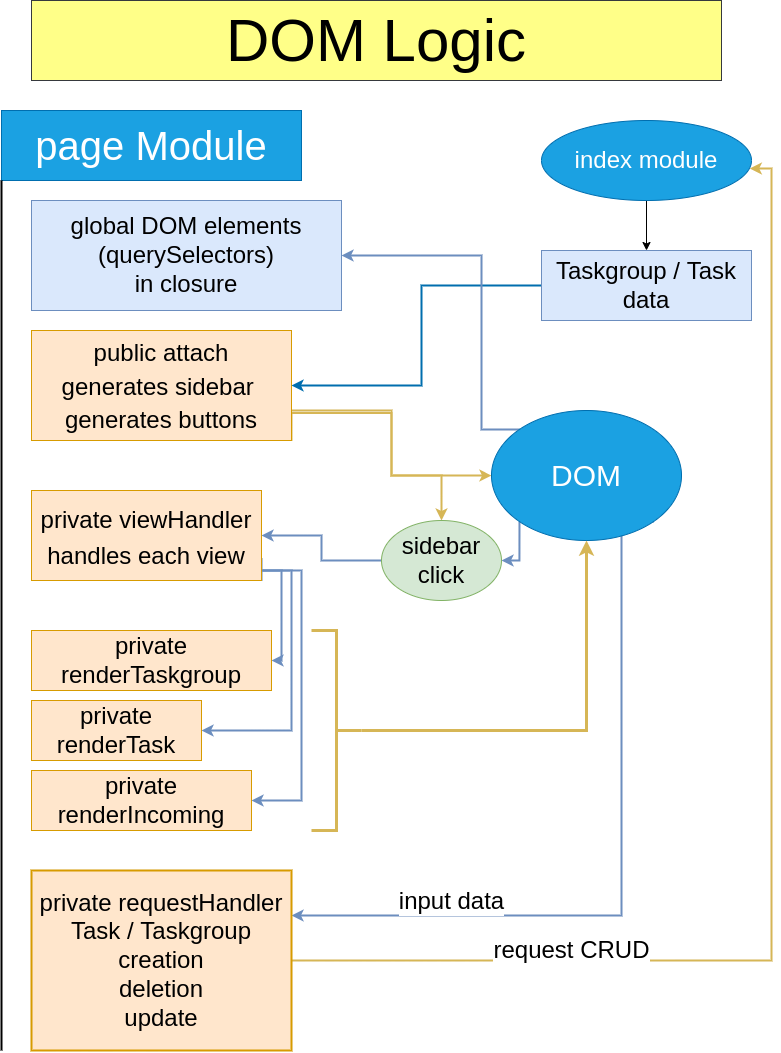

The diagram above was exported from draw.io. Its source (the exported page's mxGraphModel, read from the mxfile embedded in the PNG):
<mxGraphModel dx="1021" dy="582" grid="1" gridSize="10" guides="1" tooltips="1" connect="1" arrows="1" fold="1" page="1" pageScale="1" pageWidth="827" pageHeight="1169" math="0" shadow="0">
  <root>
    <mxCell id="0" />
    <mxCell id="1" parent="0" />
    <mxCell id="RSbBzy_bwXRTOadwlbvi-1" value="&lt;font style=&quot;font-size: 40px;&quot;&gt;page Module&lt;/font&gt;" style="rounded=0;whiteSpace=wrap;html=1;fillColor=#1ba1e2;strokeColor=#006EAF;fontColor=#ffffff;" vertex="1" parent="1">
      <mxGeometry x="40" y="120" width="300" height="70" as="geometry" />
    </mxCell>
    <mxCell id="RSbBzy_bwXRTOadwlbvi-2" value="&lt;font style=&quot;font-size: 60px;&quot;&gt;DOM Logic&lt;/font&gt;" style="rounded=0;whiteSpace=wrap;html=1;fontSize=40;fillColor=#ffff88;strokeColor=#36393d;" vertex="1" parent="1">
      <mxGeometry x="70" y="10" width="690" height="80" as="geometry" />
    </mxCell>
    <mxCell id="RSbBzy_bwXRTOadwlbvi-11" style="edgeStyle=orthogonalEdgeStyle;rounded=0;orthogonalLoop=1;jettySize=auto;html=1;exitX=1;exitY=0.75;exitDx=0;exitDy=0;fontSize=30;fillColor=#fff2cc;strokeColor=#d6b656;strokeWidth=2;" edge="1" parent="1" source="RSbBzy_bwXRTOadwlbvi-4" target="RSbBzy_bwXRTOadwlbvi-10">
      <mxGeometry relative="1" as="geometry">
        <Array as="points">
          <mxPoint x="430" y="422" />
          <mxPoint x="430" y="485" />
        </Array>
      </mxGeometry>
    </mxCell>
    <mxCell id="RSbBzy_bwXRTOadwlbvi-15" style="edgeStyle=orthogonalEdgeStyle;rounded=0;orthogonalLoop=1;jettySize=auto;html=1;exitX=1;exitY=1;exitDx=0;exitDy=0;entryX=0.5;entryY=0;entryDx=0;entryDy=0;fontSize=24;strokeWidth=2;fillColor=#fff2cc;strokeColor=#d6b656;" edge="1" parent="1" source="RSbBzy_bwXRTOadwlbvi-4" target="RSbBzy_bwXRTOadwlbvi-14">
      <mxGeometry relative="1" as="geometry">
        <Array as="points">
          <mxPoint x="330" y="420" />
          <mxPoint x="430" y="420" />
          <mxPoint x="430" y="485" />
          <mxPoint x="480" y="485" />
        </Array>
      </mxGeometry>
    </mxCell>
    <mxCell id="RSbBzy_bwXRTOadwlbvi-4" value="&lt;font style=&quot;font-size: 24px;&quot;&gt;public attach&lt;br&gt;generates sidebar&amp;nbsp;&lt;br&gt;generates buttons&lt;br&gt;&lt;/font&gt;" style="rounded=0;whiteSpace=wrap;html=1;fontSize=28;fillColor=#ffe6cc;strokeColor=#d79b00;" vertex="1" parent="1">
      <mxGeometry x="70" y="340" width="260" height="110" as="geometry" />
    </mxCell>
    <mxCell id="RSbBzy_bwXRTOadwlbvi-5" value="global DOM elements&lt;br&gt;(querySelectors)&lt;br&gt;in closure" style="rounded=0;whiteSpace=wrap;html=1;fontSize=24;fillColor=#dae8fc;strokeColor=#6c8ebf;" vertex="1" parent="1">
      <mxGeometry x="70" y="210" width="310" height="110" as="geometry" />
    </mxCell>
    <mxCell id="RSbBzy_bwXRTOadwlbvi-8" style="edgeStyle=orthogonalEdgeStyle;rounded=0;orthogonalLoop=1;jettySize=auto;html=1;exitX=0.5;exitY=1;exitDx=0;exitDy=0;entryX=0.5;entryY=0;entryDx=0;entryDy=0;fontSize=24;" edge="1" parent="1" source="RSbBzy_bwXRTOadwlbvi-6" target="RSbBzy_bwXRTOadwlbvi-7">
      <mxGeometry relative="1" as="geometry" />
    </mxCell>
    <mxCell id="RSbBzy_bwXRTOadwlbvi-6" value="index module" style="ellipse;whiteSpace=wrap;html=1;fontSize=24;fillColor=#1ba1e2;fontColor=#ffffff;strokeColor=#006EAF;" vertex="1" parent="1">
      <mxGeometry x="580" y="130" width="210" height="80" as="geometry" />
    </mxCell>
    <mxCell id="RSbBzy_bwXRTOadwlbvi-9" style="edgeStyle=orthogonalEdgeStyle;rounded=0;orthogonalLoop=1;jettySize=auto;html=1;exitX=0;exitY=0.5;exitDx=0;exitDy=0;entryX=1;entryY=0.5;entryDx=0;entryDy=0;fontSize=24;strokeWidth=2;fillColor=#1ba1e2;strokeColor=#006EAF;" edge="1" parent="1" source="RSbBzy_bwXRTOadwlbvi-7" target="RSbBzy_bwXRTOadwlbvi-4">
      <mxGeometry relative="1" as="geometry">
        <Array as="points">
          <mxPoint x="460" y="295" />
          <mxPoint x="460" y="395" />
        </Array>
      </mxGeometry>
    </mxCell>
    <mxCell id="RSbBzy_bwXRTOadwlbvi-7" value="Taskgroup / Task&lt;br&gt;data" style="rounded=0;whiteSpace=wrap;html=1;fontSize=24;fillColor=#dae8fc;strokeColor=#6c8ebf;" vertex="1" parent="1">
      <mxGeometry x="580" y="260" width="210" height="70" as="geometry" />
    </mxCell>
    <mxCell id="RSbBzy_bwXRTOadwlbvi-12" style="edgeStyle=orthogonalEdgeStyle;rounded=0;orthogonalLoop=1;jettySize=auto;html=1;exitX=0;exitY=0;exitDx=0;exitDy=0;entryX=1;entryY=0.5;entryDx=0;entryDy=0;fontSize=30;strokeWidth=2;fillColor=#dae8fc;strokeColor=#6c8ebf;" edge="1" parent="1" source="RSbBzy_bwXRTOadwlbvi-10" target="RSbBzy_bwXRTOadwlbvi-5">
      <mxGeometry relative="1" as="geometry">
        <Array as="points">
          <mxPoint x="520" y="439" />
          <mxPoint x="520" y="265" />
        </Array>
      </mxGeometry>
    </mxCell>
    <mxCell id="RSbBzy_bwXRTOadwlbvi-16" style="edgeStyle=orthogonalEdgeStyle;rounded=0;orthogonalLoop=1;jettySize=auto;html=1;exitX=0;exitY=1;exitDx=0;exitDy=0;entryX=1;entryY=0.5;entryDx=0;entryDy=0;fontSize=24;strokeWidth=2;fillColor=#dae8fc;strokeColor=#6c8ebf;" edge="1" parent="1" source="RSbBzy_bwXRTOadwlbvi-10" target="RSbBzy_bwXRTOadwlbvi-14">
      <mxGeometry relative="1" as="geometry" />
    </mxCell>
    <mxCell id="RSbBzy_bwXRTOadwlbvi-31" style="edgeStyle=orthogonalEdgeStyle;rounded=0;orthogonalLoop=1;jettySize=auto;html=1;exitX=1;exitY=1;exitDx=0;exitDy=0;entryX=1;entryY=0.25;entryDx=0;entryDy=0;fontSize=24;strokeWidth=2;fillColor=#dae8fc;strokeColor=#6c8ebf;" edge="1" parent="1" source="RSbBzy_bwXRTOadwlbvi-10" target="RSbBzy_bwXRTOadwlbvi-29">
      <mxGeometry relative="1" as="geometry">
        <Array as="points">
          <mxPoint x="660" y="531" />
          <mxPoint x="660" y="925" />
        </Array>
      </mxGeometry>
    </mxCell>
    <mxCell id="RSbBzy_bwXRTOadwlbvi-33" value="input data" style="edgeLabel;html=1;align=center;verticalAlign=middle;resizable=0;points=[];fontSize=24;" vertex="1" connectable="0" parent="RSbBzy_bwXRTOadwlbvi-31">
      <mxGeometry x="0.416" relative="1" as="geometry">
        <mxPoint x="-61" y="-15" as="offset" />
      </mxGeometry>
    </mxCell>
    <mxCell id="RSbBzy_bwXRTOadwlbvi-10" value="&lt;font style=&quot;font-size: 30px;&quot;&gt;DOM&lt;/font&gt;" style="ellipse;whiteSpace=wrap;html=1;fontSize=24;fillColor=#1ba1e2;fontColor=#ffffff;strokeColor=#006EAF;" vertex="1" parent="1">
      <mxGeometry x="530" y="420" width="190" height="130" as="geometry" />
    </mxCell>
    <mxCell id="RSbBzy_bwXRTOadwlbvi-24" style="edgeStyle=orthogonalEdgeStyle;rounded=0;orthogonalLoop=1;jettySize=auto;html=1;exitX=1;exitY=1;exitDx=0;exitDy=0;entryX=1;entryY=0.5;entryDx=0;entryDy=0;fontSize=24;strokeWidth=2;fillColor=#dae8fc;strokeColor=#6c8ebf;" edge="1" parent="1" source="RSbBzy_bwXRTOadwlbvi-13" target="RSbBzy_bwXRTOadwlbvi-19">
      <mxGeometry relative="1" as="geometry">
        <Array as="points">
          <mxPoint x="330" y="580" />
          <mxPoint x="330" y="740" />
        </Array>
      </mxGeometry>
    </mxCell>
    <mxCell id="RSbBzy_bwXRTOadwlbvi-25" style="edgeStyle=orthogonalEdgeStyle;rounded=0;orthogonalLoop=1;jettySize=auto;html=1;exitX=0.75;exitY=1;exitDx=0;exitDy=0;entryX=1;entryY=0.5;entryDx=0;entryDy=0;fontSize=24;strokeWidth=2;fillColor=#dae8fc;strokeColor=#6c8ebf;" edge="1" parent="1" source="RSbBzy_bwXRTOadwlbvi-13" target="RSbBzy_bwXRTOadwlbvi-18">
      <mxGeometry relative="1" as="geometry">
        <Array as="points">
          <mxPoint x="320" y="580" />
          <mxPoint x="320" y="670" />
        </Array>
      </mxGeometry>
    </mxCell>
    <mxCell id="RSbBzy_bwXRTOadwlbvi-26" style="edgeStyle=orthogonalEdgeStyle;rounded=0;orthogonalLoop=1;jettySize=auto;html=1;exitX=1;exitY=0.75;exitDx=0;exitDy=0;entryX=1;entryY=0.5;entryDx=0;entryDy=0;fontSize=24;strokeWidth=2;fillColor=#dae8fc;strokeColor=#6c8ebf;" edge="1" parent="1" source="RSbBzy_bwXRTOadwlbvi-13" target="RSbBzy_bwXRTOadwlbvi-20">
      <mxGeometry relative="1" as="geometry">
        <Array as="points">
          <mxPoint x="300" y="580" />
          <mxPoint x="340" y="580" />
          <mxPoint x="340" y="810" />
        </Array>
      </mxGeometry>
    </mxCell>
    <mxCell id="RSbBzy_bwXRTOadwlbvi-13" value="&lt;span style=&quot;font-size: 24px;&quot;&gt;private viewHandler&lt;br&gt;handles each view&lt;br&gt;&lt;/span&gt;" style="rounded=0;whiteSpace=wrap;html=1;fontSize=30;fillColor=#ffe6cc;strokeColor=#d79b00;" vertex="1" parent="1">
      <mxGeometry x="70" y="500" width="230" height="90" as="geometry" />
    </mxCell>
    <mxCell id="RSbBzy_bwXRTOadwlbvi-17" style="edgeStyle=orthogonalEdgeStyle;rounded=0;orthogonalLoop=1;jettySize=auto;html=1;exitX=0;exitY=0.5;exitDx=0;exitDy=0;entryX=1;entryY=0.5;entryDx=0;entryDy=0;fontSize=24;strokeWidth=2;fillColor=#dae8fc;strokeColor=#6c8ebf;" edge="1" parent="1" source="RSbBzy_bwXRTOadwlbvi-14" target="RSbBzy_bwXRTOadwlbvi-13">
      <mxGeometry relative="1" as="geometry" />
    </mxCell>
    <mxCell id="RSbBzy_bwXRTOadwlbvi-14" value="sidebar click" style="ellipse;whiteSpace=wrap;html=1;fontSize=24;fillColor=#d5e8d4;strokeColor=#82b366;" vertex="1" parent="1">
      <mxGeometry x="420" y="530" width="120" height="80" as="geometry" />
    </mxCell>
    <mxCell id="RSbBzy_bwXRTOadwlbvi-18" value="private renderTaskgroup" style="rounded=0;whiteSpace=wrap;html=1;fontSize=24;fillColor=#ffe6cc;strokeColor=#d79b00;" vertex="1" parent="1">
      <mxGeometry x="70" y="640" width="240" height="60" as="geometry" />
    </mxCell>
    <mxCell id="RSbBzy_bwXRTOadwlbvi-19" value="private renderTask" style="rounded=0;whiteSpace=wrap;html=1;fontSize=24;fillColor=#ffe6cc;strokeColor=#d79b00;" vertex="1" parent="1">
      <mxGeometry x="70" y="710" width="170" height="60" as="geometry" />
    </mxCell>
    <mxCell id="RSbBzy_bwXRTOadwlbvi-20" value="private renderIncoming" style="rounded=0;whiteSpace=wrap;html=1;fontSize=24;fillColor=#ffe6cc;strokeColor=#d79b00;" vertex="1" parent="1">
      <mxGeometry x="70" y="780" width="220" height="60" as="geometry" />
    </mxCell>
    <mxCell id="RSbBzy_bwXRTOadwlbvi-21" value="" style="endArrow=none;html=1;rounded=0;fontSize=24;strokeWidth=2;entryX=0;entryY=1;entryDx=0;entryDy=0;" edge="1" parent="1" target="RSbBzy_bwXRTOadwlbvi-1">
      <mxGeometry width="50" height="50" relative="1" as="geometry">
        <mxPoint x="40" y="1060" as="sourcePoint" />
        <mxPoint x="220" y="410" as="targetPoint" />
      </mxGeometry>
    </mxCell>
    <mxCell id="RSbBzy_bwXRTOadwlbvi-28" style="edgeStyle=orthogonalEdgeStyle;rounded=0;orthogonalLoop=1;jettySize=auto;html=1;exitX=0;exitY=0.5;exitDx=0;exitDy=0;exitPerimeter=0;entryX=0.5;entryY=1;entryDx=0;entryDy=0;fontSize=24;strokeWidth=3;fillColor=#fff2cc;strokeColor=#d6b656;" edge="1" parent="1" source="RSbBzy_bwXRTOadwlbvi-27" target="RSbBzy_bwXRTOadwlbvi-10">
      <mxGeometry relative="1" as="geometry" />
    </mxCell>
    <mxCell id="RSbBzy_bwXRTOadwlbvi-27" value="" style="strokeWidth=3;html=1;shape=mxgraph.flowchart.annotation_2;align=left;labelPosition=right;pointerEvents=1;fontSize=24;rotation=-180;fillColor=#fff2cc;strokeColor=#d6b656;" vertex="1" parent="1">
      <mxGeometry x="350" y="640" width="50" height="200" as="geometry" />
    </mxCell>
    <mxCell id="RSbBzy_bwXRTOadwlbvi-32" value="request CRUD" style="edgeStyle=orthogonalEdgeStyle;rounded=0;orthogonalLoop=1;jettySize=auto;html=1;exitX=1;exitY=0.5;exitDx=0;exitDy=0;fontSize=24;strokeWidth=2;entryX=0.992;entryY=0.6;entryDx=0;entryDy=0;entryPerimeter=0;fillColor=#fff2cc;strokeColor=#d6b656;" edge="1" parent="1">
      <mxGeometry x="-0.5672" y="10" relative="1" as="geometry">
        <mxPoint x="788.3200000000002" y="177.9999999999999" as="targetPoint" />
        <mxPoint x="330" y="970" as="sourcePoint" />
        <Array as="points">
          <mxPoint x="810" y="970" />
          <mxPoint x="810" y="178" />
        </Array>
        <mxPoint as="offset" />
      </mxGeometry>
    </mxCell>
    <mxCell id="RSbBzy_bwXRTOadwlbvi-29" value="private requestHandler&lt;br&gt;Task / Taskgroup creation&lt;br&gt;deletion&lt;br&gt;update" style="rounded=0;whiteSpace=wrap;html=1;fontSize=24;strokeWidth=2;fillColor=#ffe6cc;strokeColor=#d79b00;" vertex="1" parent="1">
      <mxGeometry x="70" y="880" width="260" height="180" as="geometry" />
    </mxCell>
  </root>
</mxGraphModel>